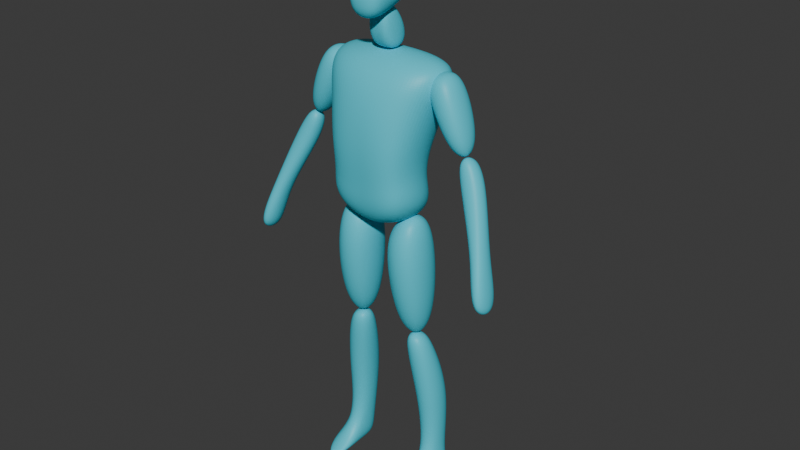 # Source: Player_copy.blend  (saved by Blender 4.0.36; exported with 4.5.12 LTS)
import bpy
from mathutils import Matrix  # noqa: F401  (used for matrix-valued properties, if any)

bpy.ops.wm.read_factory_settings(use_empty=True)
scene = bpy.context.scene
scene.name = 'Scene'

# ---- collections
col_collection = bpy.data.collections.new('Collection'); scene.collection.children.link(col_collection)

# ---- materials (node trees are filled in below, after node groups)
mat_material = bpy.data.materials.new('Material')
mat_material.use_transparent_shadow = False

# ---- material node trees
mat_material.use_nodes = True; mat_material.node_tree.nodes.clear()
_N = mat_material.node_tree.nodes; _L = mat_material.node_tree.links
n0 = _N.new('ShaderNodeBsdfPrincipled'); n0.name = 'Principled BSDF'; n0.location = (10, 300)
n0.inputs[0].default_value = (0.05821, 0.6514, 0.8, 1.0)
n0.inputs[3].default_value = 1.45
n1 = _N.new('ShaderNodeOutputMaterial'); n1.name = 'Material Output'; n1.location = (300, 300)
_L.new(n0.outputs[0], n1.inputs[0])
n1.is_active_output = True

# ---- world
world_world = bpy.data.worlds.new('World'); scene.world = world_world
world_world.use_nodes = True; world_world.node_tree.nodes.clear()
_N = world_world.node_tree.nodes; _L = world_world.node_tree.links
n0 = _N.new('ShaderNodeOutputWorld'); n0.name = 'World Output'; n0.location = (300, 300)
n1 = _N.new('ShaderNodeBackground'); n1.name = 'Background'; n1.location = (10, 300)
n1.inputs[0].default_value = (0.05088, 0.05088, 0.05088, 1.0)
_L.new(n1.outputs[0], n0.inputs[0])
n0.is_active_output = True
world_world.color = (0.05088, 0.05088, 0.05088)
world_world.use_sun_shadow = False
world_world.sun_shadow_jitter_overblur = 0.0

# ---- meshes
me_cube_001 = bpy.data.meshes.new('Cube.001')
me_cube_001.from_pydata([(0.176, -0.1436, 1.093), (0.2523, -0.05452, 1.584), (0.176, 0.1169, 1.064), (0.2523, 0.1347, 1.597), (0.0, 0.1411, 0.9712), (0.0, 0.115, 1.618), (0.0, -0.1156, 0.9789), (0.0, -0.0647, 1.608), (0.1977, 0.1602, 1.452), (0.1633, 0.1131, 1.308), (0.1493, 0.07233, 1.197), (0.1977, -0.1029, 1.449), (0.1633, -0.1487, 1.309), (0.1493, -0.1334, 1.208), (0.0, -0.1462, 1.496), (0.0, -0.1487, 1.31), (0.0, -0.136, 1.162), (0.0, 0.1602, 1.426), (0.0, 0.1131, 1.309), (0.0, 0.06852, 1.168), (0.1788, -0.04696, 1.451), (0.1441, -0.0183, 1.541), (0.1788, 0.1013, 1.453), (0.1441, 0.0815, 1.543), (0.2859, -0.05138, 1.519), (0.2306, -0.01918, 1.583), (0.2859, 0.1066, 1.509), (0.2306, 0.07973, 1.578), (0.2771, -0.02862, 1.285), (0.2771, 0.07061, 1.285), (0.3438, -0.02862, 1.315), (0.3438, 0.07061, 1.315), (0.2982, -0.03455, 1.233), (0.2856, -0.01527, 1.315), (0.2982, 0.04599, 1.208), (0.2856, 0.04628, 1.307), (0.3814, -0.02023, 1.278), (0.3256, -0.00988, 1.332), (0.3814, 0.0603, 1.253), (0.3256, 0.05167, 1.323), (0.408, -0.09603, 1.021), (0.408, -0.03181, 1.009), (0.4543, -0.09349, 1.032), (0.4543, -0.02926, 1.02), (0.02406, -0.1136, 0.9065), (0.03928, -0.0605, 1.038), (0.02406, 0.104, 0.9044), (0.03928, 0.0605, 1.038), (0.1937, -0.1136, 0.9128), (0.1541, -0.0605, 1.101), (0.1937, 0.104, 0.9107), (0.1541, 0.0605, 1.101), (0.06524, -0.04325, 0.5892), (0.06524, 0.07532, 0.5862), (0.1764, -0.04325, 0.5935), (0.1764, 0.07532, 0.5905), (0.08016, -0.03244, 0.5512), (0.09215, -0.01979, 0.614), (0.08016, 0.07485, 0.5512), (0.09215, 0.04172, 0.6168), (0.1829, -0.03244, 0.5527), (0.1455, -0.01979, 0.615), (0.1829, 0.07485, 0.5527), (0.1455, 0.04172, 0.6178), (0.1322, 0.02125, 0.09349), (0.1322, 0.1009, 0.09349), (0.198, 0.02125, 0.09302), (0.198, 0.1009, 0.09302), (0.4299, -0.04388, 0.8544), (0.4299, -0.146, 0.8728), (0.5069, -0.00618, 0.8312), (0.5069, -0.1663, 0.8599), (0.2148, -0.005595, 0.3456), (0.2148, 0.1312, 0.3448), (0.1083, -0.005595, 0.343), (0.1083, 0.1312, 0.3421), (0.1316, 0.02125, 0.006955), (0.1316, 0.1009, 0.006955), (0.2407, 0.02125, 0.006488), (0.2407, 0.1009, 0.006488), (0.1322, -0.1365, 0.02987), (0.2407, -0.1365, 0.006488), (0.1316, -0.1365, 0.006955), (0.0, -0.1235, 1.694), (0.0, -0.0772, 1.921), (0.0, 0.05836, 1.756), (0.0, 0.04777, 1.927), (0.06104, -0.114, 1.721), (0.07499, -0.07809, 1.893), (0.05639, 0.0729, 1.782), (0.07306, 0.07405, 1.889), (0.0, -0.1311, 1.796), (0.0, 0.0797, 1.81), (0.05921, 0.07026, 1.811), (0.07682, -0.1065, 1.813), (0.0, -0.01626, 1.702), (0.0, 0.0316, 1.931), (0.05872, -0.01582, 1.741), (0.07402, 0.03028, 1.899), (0.07425, 0.02895, 1.806), (0.0, -0.04229, 1.588), (0.0, -0.05206, 1.742), (0.0, 0.09796, 1.599), (0.0, 0.01292, 1.769), (0.05441, -0.04229, 1.588), (0.03941, -0.05206, 1.742), (0.05441, 0.09796, 1.598), (0.03941, 0.01292, 1.769)], [], [(17, 5, 3, 8), (8, 3, 1, 11), (4, 2, 0, 6), (3, 5, 7, 1), (11, 1, 7, 14), (0, 13, 16, 6), (13, 12, 15, 16), (12, 11, 14, 15), (2, 10, 13, 0), (10, 9, 12, 13), (9, 8, 11, 12), (4, 19, 10, 2), (19, 18, 9, 10), (18, 17, 8, 9), (20, 21, 23, 22), (22, 23, 27, 26), (26, 27, 25, 24), (24, 25, 21, 20), (26, 24, 30, 31), (27, 23, 21, 25), (29, 31, 30, 28), (24, 20, 28, 30), (22, 26, 31, 29), (20, 22, 29, 28), (32, 33, 35, 34), (34, 35, 39, 38), (38, 39, 37, 36), (36, 37, 33, 32), (38, 36, 42, 43), (39, 35, 33, 37), (43, 42, 71, 70), (36, 32, 40, 42), (34, 38, 43, 41), (32, 34, 41, 40), (44, 45, 47, 46), (46, 47, 51, 50), (50, 51, 49, 48), (48, 49, 45, 44), (50, 48, 54, 55), (51, 47, 45, 49), (53, 55, 54, 52), (48, 44, 52, 54), (46, 50, 55, 53), (44, 46, 53, 52), (56, 57, 59, 58), (58, 59, 63, 62), (62, 63, 61, 60), (60, 61, 57, 56), (73, 72, 66, 67), (63, 59, 57, 61), (67, 66, 78, 79), (72, 74, 64, 66), (75, 73, 67, 65), (74, 75, 65, 64), (68, 70, 71, 69), (40, 41, 68, 69), (42, 40, 69, 71), (41, 43, 70, 68), (56, 58, 75, 74), (58, 62, 73, 75), (60, 56, 74, 72), (62, 60, 72, 73), (77, 79, 78, 76), (64, 65, 77, 76), (78, 66, 81), (65, 67, 79, 77), (81, 80, 82), (64, 76, 82, 80), (76, 78, 81, 82), (66, 64, 80, 81), (92, 86, 90, 93), (99, 98, 88, 94), (94, 88, 84, 91), (98, 96, 84, 88), (87, 94, 91, 83), (97, 99, 94, 87), (85, 92, 93, 89), (89, 93, 99, 97), (90, 86, 96, 98), (93, 90, 98, 99), (95, 97, 87, 83), (89, 97, 95, 85), (100, 101, 103, 102), (102, 103, 107, 106), (106, 107, 105, 104), (104, 105, 101, 100), (107, 103, 101, 105), (100, 102, 106, 104)])
_uv = me_cube_001.uv_layers.new(name='UVMap')
_uv.uv.foreach_set('vector', [0.5625, 0.375, 0.625, 0.375, 0.625, 0.5, 0.5625, 0.5, 0.5625, 0.5, 0.625, 0.5, 0.625, 0.75, 0.5625, 0.75, 0.25, 0.5, 0.375, 0.5, 0.375, 0.75, 0.25, 0.75, 0.625, 0.5, 0.75, 0.5009, 0.75, 0.75, 0.625, 0.75, 0.5625, 0.75, 0.625, 0.75, 0.625, 0.875, 0.5625, 0.875, 0.375, 0.75, 0.4375, 0.75, 0.4375, 0.875, 0.375, 0.875, 0.4375, 0.75, 0.5, 0.75, 0.5, 0.875, 0.4375, 0.875, 0.5, 0.75, 0.5625, 0.75, 0.5625, 0.875, 0.5, 0.875, 0.375, 0.5, 0.4375, 0.5, 0.4375, 0.75, 0.375, 0.75, 0.4375, 0.5, 0.5, 0.5, 0.5, 0.75, 0.4375, 0.75, 0.5, 0.5, 0.5625, 0.5, 0.5625, 0.75, 0.5, 0.75, 0.375, 0.375, 0.4375, 0.375, 0.4375, 0.5, 0.375, 0.5, 0.4375, 0.375, 0.5, 0.375, 0.5, 0.5, 0.4375, 0.5, 0.5, 0.375, 0.5625, 0.375, 0.5625, 0.5, 0.5, 0.5, 0.375, 0.0, 0.625, 0.0, 0.625, 0.25, 0.375, 0.25, 0.375, 0.25, 0.625, 0.25, 0.625, 0.5, 0.375, 0.5, 0.375, 0.5, 0.625, 0.5, 0.625, 0.75, 0.375, 0.75, 0.375, 0.75, 0.625, 0.75, 0.625, 1.0, 0.375, 1.0, 0.375, 0.5, 0.375, 0.75, 0.375, 0.75, 0.375, 0.5, 0.625, 0.5, 0.875, 0.5, 0.875, 0.75, 0.625, 0.75, 0.125, 0.5, 0.375, 0.5, 0.375, 0.75, 0.125, 0.75, 0.375, 0.75, 0.375, 1.0, 0.375, 1.0, 0.375, 0.75, 0.375, 0.25, 0.375, 0.5, 0.375, 0.5, 0.375, 0.25, 0.375, 0.0, 0.375, 0.25, 0.375, 0.25, 0.375, 0.0, 0.375, 0.0, 0.625, 0.0, 0.625, 0.25, 0.375, 0.25, 0.375, 0.25, 0.625, 0.25, 0.625, 0.5, 0.375, 0.5, 0.375, 0.5, 0.625, 0.5, 0.625, 0.75, 0.375, 0.75, 0.375, 0.75, 0.625, 0.75, 0.625, 1.0, 0.375, 1.0, 0.375, 0.5, 0.375, 0.75, 0.375, 0.75, 0.375, 0.5, 0.625, 0.5, 0.875, 0.5, 0.875, 0.75, 0.625, 0.75, 0.375, 0.5, 0.375, 0.75, 0.375, 0.75, 0.375, 0.5, 0.375, 0.75, 0.375, 1.0, 0.375, 1.0, 0.375, 0.75, 0.375, 0.25, 0.375, 0.5, 0.375, 0.5, 0.375, 0.25, 0.375, 0.0, 0.375, 0.25, 0.375, 0.25, 0.375, 0.0, 0.375, 0.0, 0.625, 0.0, 0.625, 0.25, 0.375, 0.25, 0.375, 0.25, 0.625, 0.25, 0.625, 0.5, 0.375, 0.5, 0.375, 0.5, 0.625, 0.5, 0.625, 0.75, 0.375, 0.75, 0.375, 0.75, 0.625, 0.75, 0.625, 1.0, 0.375, 1.0, 0.375, 0.5, 0.375, 0.75, 0.375, 0.75, 0.375, 0.5, 0.625, 0.5, 0.875, 0.5, 0.875, 0.75, 0.625, 0.75, 0.125, 0.5, 0.375, 0.5, 0.375, 0.75, 0.125, 0.75, 0.375, 0.75, 0.375, 1.0, 0.375, 1.0, 0.375, 0.75, 0.375, 0.25, 0.375, 0.5, 0.375, 0.5, 0.375, 0.25, 0.375, 0.0, 0.375, 0.25, 0.375, 0.25, 0.375, 0.0, 0.375, 0.0, 0.625, 0.0, 0.625, 0.25, 0.375, 0.25, 0.375, 0.25, 0.625, 0.25, 0.625, 0.5, 0.375, 0.5, 0.375, 0.5, 0.625, 0.5, 0.625, 0.75, 0.375, 0.75, 0.375, 0.75, 0.625, 0.75, 0.625, 1.0, 0.375, 1.0, 0.375, 0.5, 0.375, 0.75, 0.375, 0.75, 0.375, 0.5, 0.625, 0.5, 0.875, 0.5, 0.875, 0.75, 0.625, 0.75, 0.375, 0.5, 0.375, 0.75, 0.375, 0.75, 0.375, 0.5, 0.375, 0.75, 0.375, 1.0, 0.375, 1.0, 0.375, 0.75, 0.375, 0.25, 0.375, 0.5, 0.375, 0.5, 0.375, 0.25, 0.375, 0.0, 0.375, 0.25, 0.375, 0.25, 0.375, 0.0, 0.125, 0.5, 0.375, 0.5, 0.375, 0.75, 0.125, 0.75, 0.375, 0.0, 0.375, 0.25, 0.375, 0.25, 0.375, 0.0, 0.375, 0.75, 0.375, 1.0, 0.375, 1.0, 0.375, 0.75, 0.375, 0.25, 0.375, 0.5, 0.375, 0.5, 0.375, 0.25, 0.375, 0.0, 0.375, 0.25, 0.375, 0.25, 0.375, 0.0, 0.375, 0.25, 0.375, 0.5, 0.375, 0.5, 0.375, 0.25, 0.375, 0.75, 0.375, 1.0, 0.375, 1.0, 0.375, 0.75, 0.375, 0.5, 0.375, 0.75, 0.375, 0.75, 0.375, 0.5, 0.125, 0.5, 0.375, 0.5, 0.375, 0.75, 0.125, 0.75, 0.375, 0.0, 0.375, 0.25, 0.375, 0.25, 0.375, 0.0, 0.375, 0.75, 0.375, 0.75, 0.375, 0.75, 0.375, 0.25, 0.375, 0.5, 0.375, 0.5, 0.375, 0.25, 0.375, 0.75, 0.375, 1.0, 0.375, 1.0, 0.375, 0.0, 0.375, 0.0, 0.375, 0.0, 0.375, 0.0, 0.125, 0.75, 0.375, 0.75, 0.375, 0.75, 0.125, 0.75, 0.375, 0.75, 0.375, 1.0, 0.375, 1.0, 0.375, 0.75, 0.5, 0.25, 0.625, 0.25, 0.625, 0.5, 0.5, 0.5, 0.5, 0.625, 0.625, 0.625, 0.625, 0.75, 0.5, 0.75, 0.5, 0.75, 0.625, 0.75, 0.625, 1.0, 0.5, 1.0, 0.625, 0.625, 0.875, 0.625, 0.875, 0.75, 0.625, 0.75, 0.375, 0.75, 0.5, 0.75, 0.5, 1.0, 0.375, 1.0, 0.375, 0.625, 0.5, 0.625, 0.5, 0.75, 0.375, 0.75, 0.375, 0.25, 0.5, 0.25, 0.5, 0.5, 0.375, 0.5, 0.375, 0.5, 0.5, 0.5, 0.5, 0.625, 0.375, 0.625, 0.625, 0.5, 0.875, 0.5, 0.875, 0.625, 0.625, 0.625, 0.5, 0.5, 0.625, 0.5, 0.625, 0.625, 0.5, 0.625, 0.0, 0.0, 0.375, 0.625, 0.375, 0.75, 0.375, 1.0, 0.375, 0.5, 0.375, 0.625, 0.0, 0.0, 0.375, 0.25, 0.375, 0.0, 0.625, 0.0, 0.625, 0.25, 0.375, 0.25, 0.375, 0.25, 0.625, 0.25, 0.625, 0.5, 0.375, 0.5, 0.375, 0.5, 0.625, 0.5, 0.625, 0.75, 0.375, 0.75, 0.375, 0.75, 0.625, 0.75, 0.625, 1.0, 0.375, 1.0, 0.625, 0.5, 0.875, 0.5, 0.875, 0.75, 0.625, 0.75, 0.375, 0.0, 0.375, 0.25, 0.375, 0.5, 0.375, 0.75])
me_cube_001.materials.append(mat_material)
me_cube_001.update()
arm_armature = bpy.data.armatures.new('Armature')  # bones are not reproduced

# ---- objects
ob_empty_002 = bpy.data.objects.new('Empty.002', None)
ob_empty_003 = bpy.data.objects.new('Empty.003', None)
ob_cube = bpy.data.objects.new('Cube', me_cube_001)
ob_armature = bpy.data.objects.new('Armature', arm_armature)
ob_empty_004 = bpy.data.objects.new('Empty.004', None)

# ---- transforms, parenting, visibility, modifiers, constraints
ob_empty_002.location = (0.9502, 2.319, 1.112)
ob_empty_002.rotation_euler = (1.571, -0.0, 0.0)
ob_empty_002.scale = (0.5798, 0.5798, 0.5798)
ob_empty_002.empty_display_type = 'IMAGE'
ob_empty_002.empty_display_size = 5.0
ob_empty_003.location = (-2.18, 0.1091, 1.112)
ob_empty_003.rotation_euler = (1.571, -0.0, 1.571)
ob_empty_003.scale = (0.5798, 0.5798, 0.5798)
ob_empty_003.empty_display_type = 'IMAGE'
ob_empty_003.empty_display_size = 5.0
ob_cube.parent = ob_armature
ob_cube.location = (0.0, 0.0, 0.0)
_vg = ob_cube.vertex_groups.new(name='body')
_vg.add([0, 1, 2, 3, 4, 5, 6, 7, 8, 9, 10, 11, 12, 13, 14, 15, 16, 17, 18, 19], 1.0, 'REPLACE')
_vg = ob_cube.vertex_groups.new(name='head')
_vg.add([83, 84, 85, 86, 87, 88, 89, 90, 91, 92, 93, 94, 95, 96, 97, 98, 99, 100, 101, 102, 103, 104, 105, 106, 107], 1.0, 'REPLACE')
_vg = ob_cube.vertex_groups.new(name='upperarm.l')
_vg.add([20, 21, 22, 23, 24, 25, 26, 27, 28, 29, 30, 31], 1.0, 'REPLACE')
_vg = ob_cube.vertex_groups.new(name='lowerarm.l')
_vg.add([32, 33, 34, 35, 36, 37, 38, 39, 40, 41, 42, 43, 68, 69, 70, 71], 1.0, 'REPLACE')
_vg = ob_cube.vertex_groups.new(name='upperleg.l')
_vg.add([44, 45, 46, 47, 48, 49, 50, 51, 52, 53, 54, 55], 1.0, 'REPLACE')
_vg = ob_cube.vertex_groups.new(name='lowerleg.l')
_vg.add([56, 57, 58, 59, 60, 61, 62, 63, 64, 65, 66, 67, 72, 73, 74, 75], 1.0, 'REPLACE')
_vg = ob_cube.vertex_groups.new(name='foot.l')
_vg.add([76, 77, 78, 79, 80, 81, 82], 1.0, 'REPLACE')
_vg = ob_cube.vertex_groups.new(name='upperarm.r')
_vg = ob_cube.vertex_groups.new(name='lowerarm.r')
_vg = ob_cube.vertex_groups.new(name='upperleg.r')
_vg = ob_cube.vertex_groups.new(name='lowerleg.r')
_vg = ob_cube.vertex_groups.new(name='foot.r')
_m = ob_cube.modifiers.new('Mirror', 'MIRROR')
_m.use_clip = True
_m = ob_cube.modifiers.new('Subdivision', 'SUBSURF')
_m.levels = 0
_m.render_levels = 4
_m = ob_cube.modifiers.new('Armature', 'ARMATURE')
_m.object = ob_armature
ob_armature.location = (0.0, 0.0, 0.0)
ob_armature.show_in_front = True
ob_empty_004.location = (2.0, -3.733, 0.929)
ob_empty_004.rotation_euler = (1.571, 0.0, -1.571)
ob_empty_004.scale = (1.726, 1.726, 1.726)
ob_empty_004.empty_display_type = 'IMAGE'
ob_empty_004.empty_display_size = 5.0

# ---- collection membership
col_collection.objects.link(ob_empty_002)
col_collection.objects.link(ob_empty_003)
col_collection.objects.link(ob_cube)
col_collection.objects.link(ob_armature)
col_collection.objects.link(ob_empty_004)

# ---- scene / render settings (as saved in the file)
scene.frame_start = 1; scene.frame_end = 10; scene.frame_set(0)
scene.render.engine = 'BLENDER_EEVEE_NEXT'
scene.cycles.sampling_pattern = 'TABULATED_SOBOL'
bpy.context.view_layer.update()

# ---- added for rendering (the .blend has no active camera and no usable light): camera, sun
cam_auto = bpy.data.cameras.new('AutoCamera')
cam_auto.lens = 50.0
cam_auto.sensor_width = 36.0
cam_auto.clip_end = 1000.0
ob_auto_camera = bpy.data.objects.new('AutoCamera', cam_auto)
scene.collection.objects.link(ob_auto_camera)
ob_auto_camera.location = (2.13932, -2.49734, 2.67219)
ob_auto_camera.rotation_euler = (1.09748, -7.21219e-08, 0.694738)
scene.camera = ob_auto_camera
light_auto_sun = bpy.data.lights.new('AutoSun', 'SUN')
light_auto_sun.energy = 3.0
light_auto_sun.angle = 0.0523599
ob_auto_sun = bpy.data.objects.new('AutoSun', light_auto_sun)
scene.collection.objects.link(ob_auto_sun)
ob_auto_sun.rotation_euler = (0.872665, 0.174533, 0.523599)
bpy.context.view_layer.update()
